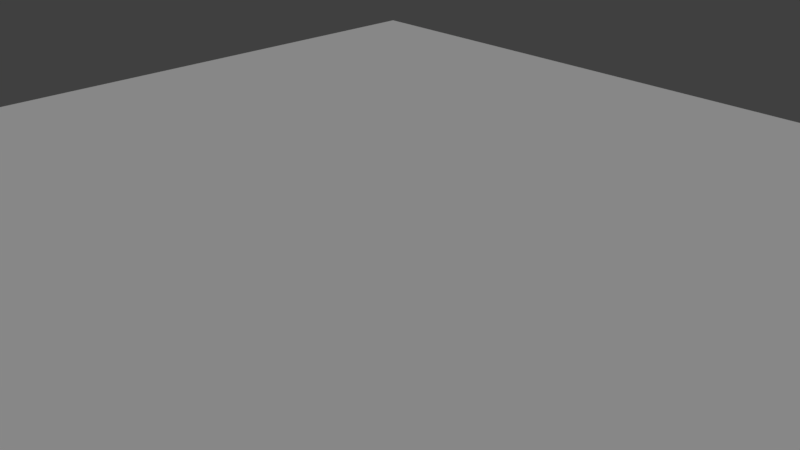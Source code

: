 # Source: kabe_nagai.blend  (saved by Blender 2.79.0; exported with 4.5.12 LTS)
import bpy
from mathutils import Matrix  # noqa: F401  (used for matrix-valued properties, if any)

bpy.ops.wm.read_factory_settings(use_empty=True)
scene = bpy.context.scene
scene.name = 'Scene'

# ---- collections
col_collection_1 = bpy.data.collections.new('Collection 1'); scene.collection.children.link(col_collection_1)
col_collection_2 = bpy.data.collections.new('Collection 2'); scene.collection.children.link(col_collection_2)
col_collection_2.hide_render = True
col_collection_2.hide_viewport = True
col_collection_3 = bpy.data.collections.new('Collection 3'); scene.collection.children.link(col_collection_3)
col_collection_3.hide_render = True
col_collection_3.hide_viewport = True
col_collection_4 = bpy.data.collections.new('Collection 4'); scene.collection.children.link(col_collection_4)
col_collection_4.hide_render = True
col_collection_4.hide_viewport = True
col_collection_5 = bpy.data.collections.new('Collection 5'); scene.collection.children.link(col_collection_5)
col_collection_5.hide_render = True
col_collection_5.hide_viewport = True
col_collection_11 = bpy.data.collections.new('Collection 11'); scene.collection.children.link(col_collection_11)
col_collection_11.hide_render = True
col_collection_11.hide_viewport = True
col_collection_12 = bpy.data.collections.new('Collection 12'); scene.collection.children.link(col_collection_12)
col_collection_12.hide_render = True
col_collection_12.hide_viewport = True
col_collection_13 = bpy.data.collections.new('Collection 13'); scene.collection.children.link(col_collection_13)

# ---- materials (node trees are filled in below, after node groups)
mat_stage_001 = bpy.data.materials.new('stage.001')
mat_stage_001.alpha_threshold = 0.0
mat_stage_001.use_transparent_shadow = False
mat_stage_001.roughness = 0.5
mat_base = bpy.data.materials.new('base')
mat_base.alpha_threshold = 0.0
mat_base.use_transparent_shadow = False
mat_base.roughness = 0.5
mat_stage_002 = bpy.data.materials.new('stage.002')
mat_stage_002.alpha_threshold = 0.0
mat_stage_002.use_transparent_shadow = False
mat_stage_002.roughness = 0.5
mat_base_001 = bpy.data.materials.new('base.001')
mat_base_001.alpha_threshold = 0.0
mat_base_001.use_transparent_shadow = False
mat_base_001.roughness = 0.5
mat_stage_003 = bpy.data.materials.new('stage.003')
mat_stage_003.alpha_threshold = 0.0
mat_stage_003.use_transparent_shadow = False
mat_stage_003.roughness = 0.5
mat_base_002 = bpy.data.materials.new('base.002')
mat_base_002.alpha_threshold = 0.0
mat_base_002.use_transparent_shadow = False
mat_base_002.roughness = 0.5
mat_stage_004 = bpy.data.materials.new('stage.004')
mat_stage_004.alpha_threshold = 0.0
mat_stage_004.use_transparent_shadow = False
mat_stage_004.roughness = 0.5
mat_base_003 = bpy.data.materials.new('base.003')
mat_base_003.alpha_threshold = 0.0
mat_base_003.use_transparent_shadow = False
mat_base_003.roughness = 0.5

# ---- material node trees

# ---- world
world_world = bpy.data.worlds.new('World'); scene.world = world_world
world_world.color = (0.05088, 0.05088, 0.05088)
world_world.use_sun_shadow = False
world_world.sun_shadow_jitter_overblur = 0.0
world_world.cycles.sampling_method = 'MANUAL'

# ---- cameras
cam_camera = bpy.data.cameras.new('Camera')
cam_camera.clip_end = 100.0
cam_camera.lens = 35.0
cam_camera.sensor_width = 32.0
cam_camera.sensor_height = 18.0
cam_camera.ortho_scale = 7.314
cam_camera.dof.focus_distance = 0.0
cam_camera.dof.aperture_fstop = 128.0

# ---- lights
light_lamp = bpy.data.lights.new('Lamp', 'SUN')
light_lamp.transmission_factor = 0.0
light_lamp.cutoff_distance = 30.0
light_lamp.angle = 0.1993
light_lamp.energy = 1.0
light_lamp.shadow_buffer_clip_start = 1.001
light_lamp.shadow_soft_size = 0.1
light_lamp.shadow_cascade_max_distance = 1000.0

# ---- meshes
me_cube_004 = bpy.data.meshes.new('Cube.004')
me_cube_004.from_pydata([(-1.0, -1.0, -1.0), (-1.0, -1.0, 1.0), (-1.0, 1.0, -1.0), (-1.0, 1.0, 1.0), (1.0, -1.0, -1.0), (1.0, -1.0, 1.0), (1.0, 1.0, -1.0), (1.0, 1.0, 1.0), (0.0, 1.0, -1.0), (0.0, 1.0, 1.0), (0.0, -1.0, -1.0), (0.0, -1.0, 1.0), (-0.5, 1.0, -1.0), (-0.5, -1.0, 1.0), (-0.5, 1.0, 1.0), (-0.5, -1.0, -1.0), (0.5, 1.0, 1.0), (0.5, -1.0, -1.0), (0.5, 1.0, -1.0), (0.5, -1.0, 1.0)], [], [(0, 1, 3, 2), (18, 16, 7, 6), (6, 7, 5, 4), (15, 13, 1, 0), (18, 6, 4, 17), (14, 3, 1, 13), (16, 9, 11, 19), (12, 8, 10, 15), (17, 19, 11, 10), (12, 14, 9, 8), (2, 3, 14, 12), (2, 12, 15, 0), (9, 14, 13, 11), (10, 11, 13, 15), (4, 5, 19, 17), (7, 16, 19, 5), (8, 18, 17, 10), (8, 9, 16, 18)])
_uv = me_cube_004.uv_layers.new(name='UVMap')
_uv.uv.foreach_set('vector', [0.0, 1.0, 0.0, 0.0, 1.0, 0.0, 1.0, 1.0, 0.25, 0.0, 0.25, 1.0, 0.0, 1.0, 0.0, 0.0, 0.3333, 0.0, 0.3333, 0.3333, 1.987e-08, 0.3333, 0.0, 0.0, 0.25, 0.0, 0.25, 1.0, 0.0, 1.0, 0.0, 0.0, 1.0, 0.0, 1.0, 0.25, 0.0, 0.25, 0.0, 1.788e-07, 1.0, 0.0, 1.0, 0.25, 0.0, 0.25, 0.0, 1.49e-07, 1.0, 0.0, 1.0, 0.25, 0.0, 0.25, 0.0, 1.49e-07, 1.0, 0.0, 1.0, 0.25, 0.0, 0.25, 0.0, 1.788e-07, 0.25, 0.0, 0.25, 1.0, 0.0, 1.0, 0.0, 0.0, 0.25, 0.0, 0.25, 1.0, 0.0, 1.0, 0.0, 0.0, 0.25, 0.0, 0.25, 1.0, 0.0, 1.0, 0.0, 0.0, 1.0, 0.0, 1.0, 0.25, 0.0, 0.25, 0.0, 1.788e-07, 1.0, 0.0, 1.0, 0.25, 0.0, 0.25, 0.0, 1.49e-07, 0.25, 0.0, 0.25, 1.0, 0.0, 1.0, 0.0, 0.0, 0.25, 0.0, 0.25, 1.0, 0.0, 1.0, 0.0, 0.0, 1.0, 0.0, 1.0, 0.25, 0.0, 0.25, 0.0, 1.49e-07, 1.0, 0.0, 1.0, 0.25, 0.0, 0.25, 0.0, 1.788e-07, 0.25, 0.0, 0.25, 1.0, 0.0, 1.0, 0.0, 0.0])
me_cube_004.materials.append(mat_stage_001)
me_cube_004.materials.append(mat_base)
me_cube_004.use_remesh_preserve_volume = False
me_cube_004.use_remesh_preserve_attributes = False
me_cube_004.use_mirror_vertex_groups = False
me_cube_004.update()
me_cube_005 = bpy.data.meshes.new('Cube.005')
me_cube_005.from_pydata([(-1.0, -1.0, -1.0), (-1.0, -1.0, 1.0), (-1.0, 1.0, -1.0), (-1.0, 1.0, 1.0), (1.0, -1.0, -1.0), (1.0, -1.0, 1.0), (1.0, 1.0, -1.0), (1.0, 1.0, 1.0), (0.0, 1.0, -1.0), (0.0, 1.0, 1.0), (0.0, -1.0, -1.0), (0.0, -1.0, 1.0), (-0.5, 1.0, -1.0), (-0.5, -1.0, 1.0), (-0.5, 1.0, 1.0), (-0.5, -1.0, -1.0), (0.5, 1.0, 1.0), (0.5, -1.0, -1.0), (0.5, 1.0, -1.0), (0.5, -1.0, 1.0)], [], [(0, 1, 3, 2), (18, 16, 7, 6), (6, 7, 5, 4), (15, 13, 1, 0), (18, 6, 4, 17), (14, 3, 1, 13), (16, 9, 11, 19), (12, 8, 10, 15), (17, 19, 11, 10), (12, 14, 9, 8), (2, 3, 14, 12), (2, 12, 15, 0), (9, 14, 13, 11), (10, 11, 13, 15), (4, 5, 19, 17), (7, 16, 19, 5), (8, 18, 17, 10), (8, 9, 16, 18)])
_uv = me_cube_005.uv_layers.new(name='UVMap')
_uv.uv.foreach_set('vector', [9.934e-09, 0.6667, 0.0, 0.3333, 0.3333, 0.3333, 0.3333, 0.6667, 1.0, 0.0, 1.0, 0.5, 0.875, 0.5, 0.875, 0.0, 0.3333, 0.0, 0.3333, 0.3333, 1.987e-08, 0.3333, 0.0, 0.0, 0.625, 0.0, 0.625, 0.5, 0.5, 0.5, 0.5, 0.0, 1.0, 0.0, 1.0, 0.08333, 0.6667, 0.08333, 0.6667, 0.0, 0.75, 0.5, 0.75, 0.625, 0.25, 0.625, 0.25, 0.5, 0.75, 0.875, 0.75, 1.0, 0.25, 1.0, 0.25, 0.875, 0.3333, 0.9167, 0.3333, 1.0, 0.0, 1.0, 0.0, 0.9167, 0.375, 0.0, 0.375, 0.5, 0.25, 0.5, 0.25, 0.0, 0.75, 0.0, 0.75, 0.5, 0.625, 0.5, 0.625, 0.0, 0.125, 0.0, 0.125, 0.5, 5.96e-08, 0.5, 0.0, 5.96e-08, 0.75, 0.8333, 0.75, 0.9167, 0.4167, 0.9167, 0.4167, 0.8333, 0.75, 0.625, 0.75, 0.75, 0.25, 0.75, 0.25, 0.625, 0.875, 0.0, 0.875, 0.5, 0.75, 0.5, 0.75, 0.0, 0.5, 0.0, 0.5, 0.5, 0.375, 0.5, 0.375, 0.0, 0.75, 0.75, 0.75, 0.875, 0.25, 0.875, 0.25, 0.75, 0.3333, 0.8333, 0.3333, 0.9167, 0.0, 0.9167, 0.0, 0.8333, 0.25, 0.0, 0.25, 0.5, 0.125, 0.5, 0.125, 2.98e-08])
me_cube_005.materials.append(mat_stage_002)
me_cube_005.materials.append(mat_base_001)
me_cube_005.use_remesh_preserve_volume = False
me_cube_005.use_remesh_preserve_attributes = False
me_cube_005.use_mirror_vertex_groups = False
me_cube_005.update()
me_cube_006 = bpy.data.meshes.new('Cube.006')
me_cube_006.from_pydata([(-1.0, -1.0, -1.0), (-1.0, -1.0, 1.0), (-1.0, 1.0, -1.0), (-1.0, 1.0, 1.0), (1.0, -1.0, -1.0), (1.0, -1.0, 1.0), (1.0, 1.0, -1.0), (1.0, 1.0, 1.0)], [], [(0, 1, 3, 2), (2, 3, 7, 6), (6, 7, 5, 4), (4, 5, 1, 0), (2, 6, 4, 0), (7, 3, 1, 5)])
_uv = me_cube_006.uv_layers.new(name='UVMap')
_uv.uv.foreach_set('vector', [0.0, 0.0, 1.0, 0.0, 1.0, 1.0, 0.0, 1.0, 0.0, 0.0, 1.0, 0.0, 1.0, 1.0, 0.0, 1.0, 0.0, 0.0, 1.0, 0.0, 1.0, 1.0, 0.0, 1.0, 0.0, 0.0, 1.0, 0.0, 1.0, 1.0, 0.0, 1.0, 0.0, 0.0, 1.0, 0.0, 1.0, 1.0, 0.0, 1.0, 0.0, 0.0, 1.0, 0.0, 1.0, 1.0, 0.0, 1.0])
me_cube_006.materials.append(mat_stage_001)
me_cube_006.materials.append(mat_base)
me_cube_006.use_remesh_preserve_volume = False
me_cube_006.use_remesh_preserve_attributes = False
me_cube_006.use_mirror_vertex_groups = False
me_cube_006.update()
me_cube_007 = bpy.data.meshes.new('Cube.007')
me_cube_007.from_pydata([(-1.0, -1.0, -1.0), (-1.0, 1.0, -1.0), (-1.0, 1.0, 1.0), (1.0, -1.0, -1.0), (1.0, 1.0, -1.0), (1.0, 1.0, 1.0), (-1.0, 1.0, 0.0), (1.0, 1.0, 0.0), (-1.0, 1.0, -0.5), (1.0, 1.0, -0.5), (1.0, -1.0, -0.5), (-1.0, -1.0, -0.5), (-1.0, 1.0, 0.5), (1.0, 1.0, 0.5), (-1.0, 0.0, -1.0), (1.0, 0.0, -1.0), (1.0, 0.0, 0.0), (-1.0, 0.0, 0.0), (-1.0, 0.0, -0.5), (1.0, 0.0, -0.5), (1.0, 0.0, 0.5), (-1.0, 0.0, 0.5), (-1.0, -0.5, -1.0), (1.0, -0.5, 0.0), (1.0, -0.5, -0.5), (1.0, -0.5, -1.0), (-1.0, -0.5, 0.0), (-1.0, -0.5, -0.5), (-1.0, 0.5, 1.0), (1.0, 0.5, -1.0), (-1.0, 0.5, 0.0), (-1.0, 0.5, -0.5), (-1.0, 0.5, 0.5), (-1.0, 0.5, -1.0), (1.0, 0.5, 1.0), (1.0, 0.5, 0.0), (1.0, 0.5, -0.5), (1.0, 0.5, 0.5), (0.0, 1.0, -1.0), (0.0, 1.0, 1.0), (0.0, -1.0, -1.0), (0.0, 1.0, 0.0), (0.0, 1.0, -0.5), (0.0, -1.0, -0.5), (0.0, 1.0, 0.5), (0.0, 0.0, -1.0), (0.0, -0.5, -1.0), (0.0, 0.5, -1.0), (0.0, 0.5, 1.0), (0.0, 0.5, 0.5), (0.0, 0.0, 0.5), (0.0, 0.0, 0.0), (0.0, -0.5, 0.0), (0.0, -0.5, -0.5), (-0.5, 1.0, -1.0), (-0.5, -1.0, -0.5), (-0.5, 0.0, -1.0), (-0.5, -0.5, -1.0), (-0.5, 0.5, -1.0), (-0.5, 0.5, 0.5), (-0.5, 0.0, 0.5), (-0.5, 1.0, 1.0), (-0.5, -1.0, -1.0), (-0.5, 1.0, 0.0), (-0.5, 1.0, -0.5), (-0.5, 1.0, 0.5), (-0.5, 0.5, 1.0), (-0.5, 0.0, 0.0), (-0.5, -0.5, 0.0), (-0.5, -0.5, -0.5), (0.5, 1.0, 1.0), (0.5, -1.0, -1.0), (0.5, 1.0, 0.0), (0.5, 1.0, -0.5), (0.5, 1.0, 0.5), (0.5, 0.5, 1.0), (0.5, 0.0, 0.0), (0.5, -0.5, 0.0), (0.5, -0.5, -0.5), (0.5, 1.0, -1.0), (0.5, -1.0, -0.5), (0.5, 0.0, -1.0), (0.5, -0.5, -1.0), (0.5, 0.5, -1.0), (0.5, 0.5, 0.5), (0.5, 0.0, 0.5)], [], [(32, 28, 2, 12), (74, 70, 5, 13), (82, 25, 3, 71), (73, 72, 7, 9), (31, 30, 6, 8), (33, 31, 8, 1), (79, 73, 9, 4), (25, 24, 10, 3), (62, 55, 11, 0), (72, 74, 13, 7), (30, 32, 12, 6), (35, 37, 20, 16), (29, 36, 19, 15), (22, 27, 18, 14), (27, 26, 17, 18), (36, 35, 16, 19), (83, 29, 15, 81), (0, 11, 27, 22), (15, 19, 24, 25), (19, 16, 23, 24), (81, 15, 25, 82), (13, 5, 34, 37), (79, 4, 29, 83), (61, 2, 28, 66), (9, 7, 35, 36), (4, 9, 36, 29), (7, 13, 37, 35), (17, 21, 32, 30), (14, 18, 31, 33), (18, 17, 30, 31), (59, 66, 28, 32), (59, 32, 21, 60), (76, 16, 20, 85), (77, 23, 16, 76), (78, 24, 23, 77), (69, 27, 11, 55), (78, 53, 43, 80), (69, 53, 52, 68), (68, 52, 51, 67), (67, 51, 50, 60), (84, 49, 50, 85), (84, 75, 48, 49), (70, 39, 48, 75), (54, 38, 47, 58), (56, 45, 46, 57), (58, 47, 45, 56), (63, 65, 44, 41), (71, 80, 43, 40), (54, 64, 42, 38), (64, 63, 41, 42), (57, 46, 40, 62), (65, 61, 39, 44), (12, 2, 61, 65), (22, 57, 62, 0), (8, 6, 63, 64), (1, 8, 64, 54), (6, 12, 65, 63), (33, 58, 56, 14), (14, 56, 57, 22), (1, 54, 58, 33), (17, 67, 60, 21), (26, 68, 67, 17), (27, 69, 68, 26), (53, 69, 55, 43), (49, 59, 60, 50), (49, 48, 66, 59), (39, 61, 66, 48), (40, 43, 55, 62), (3, 10, 80, 71), (5, 70, 75, 34), (37, 34, 75, 84), (37, 84, 85, 20), (24, 78, 80, 10), (53, 78, 77, 52), (52, 77, 76, 51), (51, 76, 85, 50), (38, 79, 83, 47), (45, 81, 82, 46), (47, 83, 81, 45), (41, 44, 74, 72), (38, 42, 73, 79), (42, 41, 72, 73), (46, 82, 71, 40), (44, 39, 70, 74)])
_uv = me_cube_007.uv_layers.new(name='UVMap')
_uv.uv.foreach_set('vector', [0.3, 0.9, 0.3, 0.8, 0.4, 0.8, 0.4, 0.9, 0.4, 0.7, 0.4, 0.6, 0.5, 0.6, 0.5, 0.7, 0.5, 0.4, 0.6, 0.4, 0.6, 0.5, 0.5, 0.5, 0.3, 0.4, 0.3, 0.3, 0.4, 0.3, 0.4, 0.4, 0.0, 0.5, 0.0, 0.4, 0.1, 0.4, 0.1, 0.5, 0.7, 0.6, 0.7, 0.5, 0.8, 0.5, 0.8, 0.6, 0.7, 0.1, 0.7, 0.0, 0.8, 2.54e-08, 0.8, 0.1, 0.5, 0.4, 0.5, 0.5, 0.4, 0.5, 0.4, 0.4, 1.0, 0.1, 1.0, 0.2, 0.9, 0.2, 0.9, 0.1, 0.0, 1.0, 0.0, 0.9, 0.1, 0.9, 0.1, 1.0, 0.8, 0.9, 0.8, 0.8, 0.9, 0.8, 0.9, 0.9, 0.6, 0.5, 0.6, 0.6, 0.5, 0.6, 0.5, 0.5, 0.1, 0.1, 0.1, 0.2, 9.526e-09, 0.2, 0.0, 0.1, 0.5, 0.9, 0.5, 0.8, 0.6, 0.8, 0.6, 0.9, 0.1, 0.4, 0.1, 0.3, 0.2, 0.3, 0.2, 0.4, 0.5, 0.5, 0.5, 0.6, 0.4, 0.6, 0.4, 0.5, 0.6, 0.3, 0.5, 0.3, 0.5, 0.2, 0.6, 0.2, 0.1, 0.9, 0.1, 0.8, 0.2, 0.8, 0.2, 0.9, 0.1, 0.5, 0.1, 0.6, 1.27e-08, 0.6, 0.0, 0.5, 0.5, 0.7, 0.5, 0.8, 0.4, 0.8, 0.4, 0.7, 0.1, 0.7, 0.0, 0.7, 1.27e-08, 0.6, 0.1, 0.6, 0.2, 0.9, 0.2, 1.0, 0.1, 1.0, 0.1, 0.9, 0.7, 0.9, 0.6, 0.9, 0.6, 0.8, 0.7, 0.8, 0.5, 0.2, 0.4, 0.2, 0.4, 0.1, 0.5, 0.1, 0.8, 0.7, 0.8, 0.8, 0.7, 0.8, 0.7, 0.7, 0.6, 0.7, 0.6, 0.8, 0.5, 0.8, 0.5, 0.7, 0.7, 0.1, 0.7, 0.2, 0.6, 0.2, 0.6, 0.1, 0.3, 0.1, 0.3, 0.0, 0.4, 0.0, 0.4, 0.1, 0.2, 0.7, 0.2, 0.6, 0.3, 0.6, 0.3, 0.7, 0.6, 0.3, 0.6, 0.2, 0.7, 0.2, 0.7, 0.3, 0.4, 0.6, 0.4, 0.7, 0.3, 0.7, 0.3, 0.6, 0.8, 0.3, 0.7, 0.3, 0.7, 0.2, 0.8, 0.2, 0.2, 0.7, 0.3, 0.7, 0.3, 0.8, 0.2, 0.8, 0.8, 0.4, 0.9, 0.4, 0.9, 0.5, 0.8, 0.5, 0.8, 0.2, 0.9, 0.2, 0.9, 0.3, 0.8, 0.3, 0.1, 0.8, 0.0, 0.8, 2.54e-08, 0.7, 0.1, 0.7, 0.7, 0.4, 0.6, 0.4, 0.6, 0.3, 0.7, 0.3, 0.2, 0.4, 0.3, 0.4, 0.3, 0.5, 0.2, 0.5, 0.7, 0.2, 0.7, 0.1, 0.8, 0.1, 0.8, 0.2, 0.4, 0.3, 0.5, 0.3, 0.5, 0.4, 0.4, 0.4, 0.2, 1.588e-08, 0.2, 0.1, 0.1, 0.1, 0.1, 0.0, 0.2, 0.4, 0.2, 0.5, 0.1, 0.5, 0.1, 0.4, 0.6, 0.2, 0.5, 0.2, 0.5, 0.1, 0.6, 0.1, 0.8, 0.9, 0.7, 0.9, 0.7, 0.8, 0.8, 0.8, 0.6, 0.4, 0.5, 0.4, 0.5, 0.3, 0.6, 0.3, 0.6, 0.7, 0.5, 0.7, 0.5, 0.6, 0.6, 0.6, 0.2, 0.6, 0.2, 0.5, 0.3, 0.5, 0.3, 0.6, 0.1, 0.2, 0.1, 0.3, 9.526e-09, 0.3, 0.0, 0.2, 0.4, 0.9, 0.4, 0.8, 0.5, 0.8, 0.5, 0.9, 0.2, 0.3, 0.2, 0.2, 0.3, 0.2, 0.3, 0.3, 0.3, 0.2, 0.2, 0.2, 0.2, 0.1, 0.3, 0.1, 0.1, 0.7, 0.1, 0.6, 0.2, 0.6, 0.2, 0.7, 0.3, 0.8, 0.3, 0.7, 0.4, 0.7, 0.4, 0.8, 0.3, 0.1, 0.2, 0.1, 0.2, 2.54e-08, 0.3, 0.0, 0.9, 0.1, 0.9, 0.0, 1.0, 0.0, 1.0, 0.1, 0.2, 0.9, 0.2, 0.8, 0.3, 0.8, 0.3, 0.9, 0.0, 0.4, 0.0, 0.3, 0.1, 0.3, 0.1, 0.4, 0.0, 0.8, 0.1, 0.8, 0.1, 0.9, 0.0, 0.9, 0.7, 0.4, 0.8, 0.4, 0.8, 0.5, 0.7, 0.5, 0.7, 0.3, 0.8, 0.3, 0.8, 0.4, 0.7, 0.4, 0.3, 0.1, 0.4, 0.1, 0.4, 0.2, 0.3, 0.2, 0.3, 0.2, 0.4, 0.2, 0.4, 0.3, 0.3, 0.3, 0.4, 0.0, 0.5, 0.0, 0.5, 0.1, 0.4, 0.1, 0.7, 0.5, 0.6, 0.5, 0.6, 0.4, 0.7, 0.4, 0.9, 0.7, 0.8, 0.7, 0.8, 0.6, 0.9, 0.6, 0.1, 0.0, 0.1, 0.1, 1.27e-08, 0.1, 0.0, 1.27e-08, 0.9, 0.2, 0.8, 0.2, 0.8, 0.1, 0.9, 0.1, 0.4, 0.4, 0.4, 0.5, 0.3, 0.5, 0.3, 0.4, 0.2, 0.7, 0.2, 0.8, 0.1, 0.8, 0.1, 0.7, 0.5, 0.3, 0.4, 0.3, 0.4, 0.2, 0.5, 0.2, 0.9, 0.7, 0.9, 0.8, 0.8, 0.8, 0.8, 0.7, 0.2, 0.1, 0.2, 0.2, 0.1, 0.2, 0.1, 0.1, 0.7, 0.7, 0.6, 0.7, 0.6, 0.6, 0.7, 0.6, 0.1, 0.5, 0.2, 0.5, 0.2, 0.6, 0.1, 0.6, 0.7, 0.7, 0.7, 0.6, 0.8, 0.6, 0.8, 0.7, 0.5, 6.35e-09, 0.6, 0.0, 0.6, 0.1, 0.5, 0.1, 0.9, 0.4, 0.8, 0.4, 0.8, 0.3, 0.9, 0.3, 0.7, 0.1, 0.6, 0.1, 0.6, 0.0, 0.7, 0.0, 0.4, 0.6, 0.3, 0.6, 0.3, 0.5, 0.4, 0.5, 0.6, 0.6, 0.6, 0.5, 0.7, 0.5, 0.7, 0.6, 0.8, 0.6, 0.8, 0.5, 0.9, 0.5, 0.9, 0.6, 0.2, 0.4, 0.2, 0.3, 0.3, 0.3, 0.3, 0.4, 0.2, 0.3, 0.1, 0.3, 0.1, 0.2, 0.2, 0.2, 0.8, 0.1, 0.8, 3.175e-09, 0.9, 0.0, 0.9, 0.1])
me_cube_007.materials.append(mat_stage_003)
me_cube_007.materials.append(mat_base_002)
me_cube_007.use_remesh_preserve_volume = False
me_cube_007.use_remesh_preserve_attributes = False
me_cube_007.use_mirror_vertex_groups = False
me_cube_007.update()
me_cube_008 = bpy.data.meshes.new('Cube.008')
me_cube_008.from_pydata([(-1.0, -1.0, -1.0), (-1.0, -1.0, 1.0), (-1.0, 1.0, -1.0), (-1.0, 1.0, 1.0), (1.0, -1.0, -1.0), (1.0, -1.0, 1.0), (1.0, 1.0, -1.0), (1.0, 1.0, 1.0), (0.0, 1.0, -1.0), (0.0, 1.0, 1.0), (0.0, -1.0, -1.0), (0.0, -1.0, 1.0)], [], [(0, 1, 3, 2), (8, 9, 7, 6), (6, 7, 5, 4), (10, 11, 1, 0), (8, 6, 4, 10), (9, 3, 1, 11), (7, 9, 11, 5), (2, 8, 10, 0), (4, 5, 11, 10), (2, 3, 9, 8)])
_uv = me_cube_008.uv_layers.new(name='UVMap')
_uv.uv.foreach_set('vector', [0.0, 0.0, 1.0, 0.0, 1.0, 1.0, 0.0, 1.0, 0.0, 0.0, 1.0, 0.0, 1.0, 1.0, 0.0, 1.0, 0.0, 0.0, 1.0, 0.0, 1.0, 1.0, 0.0, 1.0, 0.0, 0.0, 1.0, 0.0, 1.0, 1.0, 0.0, 1.0, 0.0, 0.0, 1.0, 0.0, 1.0, 1.0, 0.0, 1.0, 0.0, 0.0, 1.0, 0.0, 1.0, 1.0, 0.0, 1.0, 0.0, 0.0, 1.0, 0.0, 1.0, 1.0, 0.0, 1.0, 0.0, 0.0, 1.0, 0.0, 1.0, 1.0, 0.0, 1.0, 0.0, 0.0, 1.0, 0.0, 1.0, 1.0, 0.0, 1.0, 0.0, 0.0, 1.0, 0.0, 1.0, 1.0, 0.0, 1.0])
me_cube_008.materials.append(mat_stage_001)
me_cube_008.materials.append(mat_base)
me_cube_008.use_remesh_preserve_volume = False
me_cube_008.use_remesh_preserve_attributes = False
me_cube_008.use_mirror_vertex_groups = False
me_cube_008.update()
me_cube_010 = bpy.data.meshes.new('Cube.010')
me_cube_010.from_pydata([(-1.0, -1.0, -1.0), (-1.0, -1.0, 1.0), (-1.0, 1.0, -1.0), (-1.0, 1.0, 1.0), (1.0, -1.0, -1.0), (1.0, -1.0, 1.0), (1.0, 1.0, -1.0), (1.0, 1.0, 1.0), (0.0, 1.0, 1.0), (0.0, -1.0, 1.0), (-0.5, -1.0, 1.0), (-0.5, 1.0, 1.0), (0.5, 1.0, 1.0), (0.5, -1.0, 1.0), (-1.0, -1.0, 0.0), (-1.0, 1.0, 0.0), (1.0, 1.0, 0.0), (1.0, -1.0, 0.0), (-1.0, -1.0, 0.5), (-1.0, 1.0, 0.5), (1.0, 1.0, 0.5), (1.0, -1.0, 0.5), (-1.0, 1.0, -0.5), (1.0, 1.0, -0.5), (1.0, -1.0, -0.5), (-1.0, -1.0, -0.5), (-1.0, -1.0, 0.75), (-1.0, 1.0, 0.75), (1.0, 1.0, 0.75), (1.0, -1.0, 0.75), (0.0, -1.0, 0.75), (0.0, 1.0, 0.75), (-0.5, 1.0, 0.75), (-0.5, -1.0, 0.75), (0.5, -1.0, 0.75), (0.5, 1.0, 0.75), (-1.0, 1.0, 0.25), (1.0, 1.0, 0.25), (1.0, -1.0, 0.25), (-1.0, -1.0, 0.25), (-1.0, -1.0, -0.25), (-1.0, 1.0, -0.25), (1.0, 1.0, -0.25), (1.0, -1.0, -0.25), (-1.0, 1.0, -0.75), (1.0, 1.0, -0.75), (1.0, -1.0, -0.75), (-1.0, -1.0, -0.75), (-0.75, 1.0, -1.0), (-0.75, -1.0, 1.0), (-0.75, 1.0, 1.0), (-0.75, -1.0, -1.0), (-0.75, 1.0, 0.0), (-0.75, -1.0, 0.0), (-0.75, 1.0, 0.5), (-0.75, -1.0, 0.5), (-0.75, -1.0, -0.5), (-0.75, 1.0, -0.5), (-0.75, 1.0, 0.75), (-0.75, -1.0, 0.75), (-0.75, -1.0, 0.25), (-0.75, 1.0, 0.25), (-0.75, -1.0, -0.25), (-0.75, 1.0, -0.25), (-0.75, 1.0, -0.75), (-0.75, -1.0, -0.75), (-0.25, 1.0, 1.0), (-0.25, -1.0, 1.0), (-0.25, -1.0, 0.75), (-0.25, 1.0, 0.75), (0.25, -1.0, 1.0), (0.25, 1.0, 1.0), (0.25, 1.0, 0.75), (0.25, -1.0, 0.75), (0.75, 1.0, 1.0), (0.75, -1.0, -1.0), (0.75, 1.0, -1.0), (0.75, -1.0, 1.0), (0.75, -1.0, 0.0), (0.75, 1.0, 0.0), (0.75, -1.0, 0.5), (0.75, 1.0, 0.5), (0.75, 1.0, -0.5), (0.75, -1.0, -0.5), (0.75, -1.0, 0.75), (0.75, 1.0, 0.75), (0.75, 1.0, 0.25), (0.75, -1.0, 0.25), (0.75, 1.0, -0.25), (0.75, -1.0, -0.25), (0.75, -1.0, -0.75), (0.75, 1.0, -0.75)], [], [(26, 1, 3, 27), (85, 74, 7, 28), (28, 7, 5, 29), (59, 49, 1, 26), (76, 6, 4, 75), (50, 3, 1, 49), (71, 8, 9, 70), (73, 70, 9, 30), (69, 66, 8, 31), (58, 50, 11, 32), (66, 11, 10, 67), (68, 67, 10, 33), (84, 77, 13, 34), (74, 12, 13, 77), (72, 71, 12, 35), (62, 53, 14, 40), (42, 16, 17, 43), (88, 79, 16, 42), (40, 14, 15, 41), (60, 55, 18, 39), (37, 20, 21, 38), (86, 81, 20, 37), (39, 18, 19, 36), (47, 25, 22, 44), (91, 82, 23, 45), (45, 23, 24, 46), (65, 56, 25, 47), (55, 59, 26, 18), (20, 28, 29, 21), (81, 85, 28, 20), (18, 26, 27, 19), (14, 39, 36, 15), (79, 86, 37, 16), (16, 37, 38, 17), (53, 60, 39, 14), (25, 40, 41, 22), (82, 88, 42, 23), (23, 42, 43, 24), (56, 62, 40, 25), (51, 65, 47, 0), (6, 45, 46, 4), (76, 91, 45, 6), (0, 47, 44, 2), (2, 44, 64, 48), (22, 41, 63, 57), (15, 36, 61, 52), (19, 27, 58, 54), (44, 22, 57, 64), (36, 19, 54, 61), (41, 15, 52, 63), (2, 48, 51, 0), (27, 3, 50, 58), (11, 50, 49, 10), (33, 10, 49, 59), (30, 9, 67, 68), (8, 66, 67, 9), (32, 11, 66, 69), (31, 8, 71, 72), (34, 13, 70, 73), (12, 71, 70, 13), (4, 46, 90, 75), (24, 43, 89, 83), (17, 38, 87, 78), (21, 29, 84, 80), (46, 24, 83, 90), (38, 21, 80, 87), (55, 54, 58, 59), (43, 17, 78, 89), (7, 74, 77, 5), (29, 5, 77, 84), (35, 12, 74, 85), (60, 61, 54, 55), (52, 61, 60, 53), (62, 63, 52, 53), (57, 63, 62, 56), (64, 57, 56, 65), (51, 48, 64, 65), (81, 80, 84, 85), (86, 87, 80, 81), (78, 87, 86, 79), (88, 89, 78, 79), (83, 89, 88, 82), (90, 83, 82, 91), (76, 75, 90, 91), (84, 34, 35, 85), (72, 35, 34, 73), (73, 30, 31, 72), (69, 31, 30, 68), (68, 33, 32, 69), (58, 32, 33, 59)])
_uv = me_cube_010.uv_layers.new(name='UVMap')
_uv.uv.foreach_set('vector', [0.875, 0.0, 1.0, 0.0, 1.0, 1.0, 0.875, 1.0, 0.875, 0.875, 1.0, 0.875, 1.0, 1.0, 0.875, 1.0, 0.875, 0.0, 1.0, 0.0, 1.0, 1.0, 0.875, 1.0, 0.875, 0.875, 1.0, 0.875, 1.0, 1.0, 0.875, 1.0, 0.875, 0.0, 1.0, 0.0, 1.0, 1.0, 0.875, 1.0, 0.875, 0.0, 1.0, 0.0, 1.0, 1.0, 0.875, 1.0, 0.375, 0.0, 0.5, 0.0, 0.5, 1.0, 0.375, 1.0, 0.875, 0.375, 1.0, 0.375, 1.0, 0.5, 0.875, 0.5, 0.875, 0.375, 1.0, 0.375, 1.0, 0.5, 0.875, 0.5, 0.875, 0.125, 1.0, 0.125, 1.0, 0.25, 0.875, 0.25, 0.625, 0.0, 0.75, 0.0, 0.75, 1.0, 0.625, 1.0, 0.875, 0.625, 1.0, 0.625, 1.0, 0.75, 0.875, 0.75, 0.875, 0.125, 1.0, 0.125, 1.0, 0.25, 0.875, 0.25, 0.125, 0.0, 0.25, 0.0, 0.25, 1.0, 0.125, 1.0, 0.875, 0.625, 1.0, 0.625, 1.0, 0.75, 0.875, 0.75, 0.375, 0.875, 0.5, 0.875, 0.5, 1.0, 0.375, 1.0, 0.375, 0.0, 0.5, 0.0, 0.5, 1.0, 0.375, 1.0, 0.375, 0.875, 0.5, 0.875, 0.5, 1.0, 0.375, 1.0, 0.375, 0.0, 0.5, 0.0, 0.5, 1.0, 0.375, 1.0, 0.625, 0.875, 0.75, 0.875, 0.75, 1.0, 0.625, 1.0, 0.625, 0.0, 0.75, 0.0, 0.75, 1.0, 0.625, 1.0, 0.625, 0.875, 0.75, 0.875, 0.75, 1.0, 0.625, 1.0, 0.625, 0.0, 0.75, 0.0, 0.75, 1.0, 0.625, 1.0, 0.125, 0.0, 0.25, 0.0, 0.25, 1.0, 0.125, 1.0, 0.125, 0.875, 0.25, 0.875, 0.25, 1.0, 0.125, 1.0, 0.125, 0.0, 0.25, 0.0, 0.25, 1.0, 0.125, 1.0, 0.125, 0.875, 0.25, 0.875, 0.25, 1.0, 0.125, 1.0, 0.75, 0.875, 0.875, 0.875, 0.875, 1.0, 0.75, 1.0, 0.75, 0.0, 0.875, 0.0, 0.875, 1.0, 0.75, 1.0, 0.75, 0.875, 0.875, 0.875, 0.875, 1.0, 0.75, 1.0, 0.75, 0.0, 0.875, 0.0, 0.875, 1.0, 0.75, 1.0, 0.5, 0.0, 0.625, 0.0, 0.625, 1.0, 0.5, 1.0, 0.5, 0.875, 0.625, 0.875, 0.625, 1.0, 0.5, 1.0, 0.5, 0.0, 0.625, 0.0, 0.625, 1.0, 0.5, 1.0, 0.5, 0.875, 0.625, 0.875, 0.625, 1.0, 0.5, 1.0, 0.25, 0.0, 0.375, 0.0, 0.375, 1.0, 0.25, 1.0, 0.25, 0.875, 0.375, 0.875, 0.375, 1.0, 0.25, 1.0, 0.25, 0.0, 0.375, 0.0, 0.375, 1.0, 0.25, 1.0, 0.25, 0.875, 0.375, 0.875, 0.375, 1.0, 0.25, 1.0, 0.0, 0.875, 0.125, 0.875, 0.125, 1.0, 0.0, 1.0, 0.0, 0.0, 0.125, 0.0, 0.125, 1.0, 0.0, 1.0, 0.0, 0.875, 0.125, 0.875, 0.125, 1.0, 0.0, 1.0, 0.0, 0.0, 0.125, 0.0, 0.125, 1.0, 0.0, 1.0, 0.0, 0.0, 0.125, 0.0, 0.125, 0.125, 0.0, 0.125, 0.25, 0.0, 0.375, 0.0, 0.375, 0.125, 0.25, 0.125, 0.5, 0.0, 0.625, 0.0, 0.625, 0.125, 0.5, 0.125, 0.75, 0.0, 0.875, 0.0, 0.875, 0.125, 0.75, 0.125, 0.125, 0.0, 0.25, 0.0, 0.25, 0.125, 0.125, 0.125, 0.625, 0.0, 0.75, 0.0, 0.75, 0.125, 0.625, 0.125, 0.375, 0.0, 0.5, 0.0, 0.5, 0.125, 0.375, 0.125, 0.0, 0.0, 0.125, 0.0, 0.125, 1.0, 0.0, 1.0, 0.875, 0.0, 1.0, 0.0, 1.0, 0.125, 0.875, 0.125, 0.75, 0.0, 0.875, 0.0, 0.875, 1.0, 0.75, 1.0, 0.875, 0.75, 1.0, 0.75, 1.0, 0.875, 0.875, 0.875, 0.875, 0.5, 1.0, 0.5, 1.0, 0.625, 0.875, 0.625, 0.5, 0.0, 0.625, 0.0, 0.625, 1.0, 0.5, 1.0, 0.875, 0.25, 1.0, 0.25, 1.0, 0.375, 0.875, 0.375, 0.875, 0.5, 1.0, 0.5, 1.0, 0.625, 0.875, 0.625, 0.875, 0.25, 1.0, 0.25, 1.0, 0.375, 0.875, 0.375, 0.25, 0.0, 0.375, 0.0, 0.375, 1.0, 0.25, 1.0, 0.0, 0.0, 0.125, 0.0, 0.125, 0.125, 0.0, 0.125, 0.25, 0.0, 0.375, 0.0, 0.375, 0.125, 0.25, 0.125, 0.5, 0.0, 0.625, 0.0, 0.625, 0.125, 0.5, 0.125, 0.75, 0.0, 0.875, 0.0, 0.875, 0.125, 0.75, 0.125, 0.125, 0.0, 0.25, 0.0, 0.25, 0.125, 0.125, 0.125, 0.625, 0.0, 0.75, 0.0, 0.75, 0.125, 0.625, 0.125, 8.941e-08, 0.75, 1.0, 0.75, 1.0, 0.875, 1.192e-07, 0.875, 0.375, 0.0, 0.5, 0.0, 0.5, 0.125, 0.375, 0.125, 0.0, 0.0, 0.125, 0.0, 0.125, 1.0, 0.0, 1.0, 0.875, 0.0, 1.0, 0.0, 1.0, 0.125, 0.875, 0.125, 0.875, 0.75, 1.0, 0.75, 1.0, 0.875, 0.875, 0.875, 5.96e-08, 0.625, 1.0, 0.625, 1.0, 0.75, 8.941e-08, 0.75, 1.0, 0.5, 1.0, 0.625, 5.96e-08, 0.625, 5.96e-08, 0.5, 5.96e-08, 0.375, 1.0, 0.375, 1.0, 0.5, 5.96e-08, 0.5, 1.0, 0.25, 1.0, 0.375, 5.96e-08, 0.375, 5.96e-08, 0.25, 1.0, 0.125, 1.0, 0.25, 5.96e-08, 0.25, 0.0, 0.125, 0.0, 1.788e-07, 1.0, 0.0, 1.0, 0.125, 0.0, 0.125, 0.75, 1.0, 0.75, 1.788e-07, 0.875, 1.192e-07, 0.875, 1.0, 0.625, 1.0, 0.625, 1.788e-07, 0.75, 1.788e-07, 0.75, 1.0, 0.5, 1.192e-07, 0.625, 1.788e-07, 0.625, 1.0, 0.5, 1.0, 0.375, 1.0, 0.375, 1.192e-07, 0.5, 1.192e-07, 0.5, 1.0, 0.25, 1.192e-07, 0.375, 1.192e-07, 0.375, 1.0, 0.25, 1.0, 0.125, 5.96e-08, 0.25, 1.192e-07, 0.25, 1.0, 0.125, 1.0, 0.0, 1.0, 1.192e-07, 0.0, 0.125, 5.96e-08, 0.125, 1.0, 0.0, 0.75, 0.0, 0.625, 1.0, 0.625, 1.0, 0.75, 1.0, 0.5, 1.0, 0.625, 0.0, 0.625, 0.0, 0.5, 0.0, 0.5, 0.0, 0.375, 1.0, 0.375, 1.0, 0.5, 1.0, 0.25, 1.0, 0.375, 0.0, 0.375, 0.0, 0.25, 0.0, 0.25, 0.0, 0.125, 1.0, 0.125, 1.0, 0.25, 1.0, 0.0, 1.0, 0.125, 0.0, 0.125, 2.98e-08, 0.0])
me_cube_010.materials.append(mat_stage_004)
me_cube_010.materials.append(mat_base_003)
me_cube_010.use_remesh_preserve_volume = False
me_cube_010.use_remesh_preserve_attributes = False
me_cube_010.use_mirror_vertex_groups = False
me_cube_010.update()
me_cube_003 = bpy.data.meshes.new('Cube.003')
me_cube_003.from_pydata([(-1.0, -1.0, -1.0), (-1.0, -1.0, 1.0), (-1.0, 1.0, -1.0), (-1.0, 1.0, 1.0), (1.0, -1.0, -1.0), (1.0, -1.0, 1.0), (1.0, 1.0, -1.0), (1.0, 1.0, 1.0), (0.0, 1.0, -1.0), (0.0, 1.0, 1.0), (0.0, -1.0, -1.0), (0.0, -1.0, 1.0), (-1.0, 0.0, -1.0), (-1.0, 0.0, 1.0), (1.0, 0.0, -1.0), (1.0, 0.0, 1.0), (0.0, 0.0, 1.0), (0.0, 0.0, -1.0), (-0.5, 1.0, -1.0), (-0.5, -1.0, 1.0), (-0.5, 1.0, 1.0), (-0.5, -1.0, -1.0), (-0.5, 0.0, -1.0), (-0.5, 0.0, 1.0), (0.5, 1.0, 1.0), (0.5, -1.0, -1.0), (0.5, 1.0, -1.0), (0.5, -1.0, 1.0), (0.5, 0.0, 1.0), (0.5, 0.0, -1.0), (-1.0, -0.5, -1.0), (1.0, -0.5, 1.0), (0.0, -0.5, 1.0), (0.0, -0.5, -1.0), (-1.0, -0.5, 1.0), (1.0, -0.5, -1.0), (-0.5, -0.5, -1.0), (-0.5, -0.5, 1.0), (0.5, -0.5, 1.0), (0.5, -0.5, -1.0), (-1.0, 0.5, 1.0), (1.0, 0.5, -1.0), (-1.0, 0.5, -1.0), (1.0, 0.5, 1.0), (0.0, 0.5, 1.0), (0.0, 0.5, -1.0), (-0.5, 0.5, 1.0), (-0.5, 0.5, -1.0), (0.5, 0.5, -1.0), (0.5, 0.5, 1.0)], [], [(42, 40, 3, 2), (26, 24, 7, 6), (35, 31, 5, 4), (21, 19, 1, 0), (39, 35, 4, 25), (37, 34, 1, 19), (38, 32, 11, 27), (36, 33, 10, 21), (25, 27, 11, 10), (18, 20, 9, 8), (47, 45, 17, 22), (49, 44, 16, 28), (46, 40, 13, 23), (48, 41, 14, 29), (41, 43, 15, 14), (30, 34, 13, 12), (44, 46, 23, 16), (42, 47, 22, 12), (2, 3, 20, 18), (30, 36, 21, 0), (32, 37, 19, 11), (10, 11, 19, 21), (45, 48, 29, 17), (43, 49, 28, 15), (4, 5, 27, 25), (31, 38, 27, 5), (33, 39, 25, 10), (8, 9, 24, 26), (17, 29, 39, 33), (15, 28, 38, 31), (16, 23, 37, 32), (12, 22, 36, 30), (0, 1, 34, 30), (22, 17, 33, 36), (28, 16, 32, 38), (23, 13, 34, 37), (29, 14, 35, 39), (14, 15, 31, 35), (7, 24, 49, 43), (8, 26, 48, 45), (2, 18, 47, 42), (9, 20, 46, 44), (6, 7, 43, 41), (26, 6, 41, 48), (20, 3, 40, 46), (24, 9, 44, 49), (18, 8, 45, 47), (12, 13, 40, 42)])
_uv = me_cube_003.uv_layers.new(name='UVMap')
_uv.uv.foreach_set('vector', [0.5, 0.0, 0.5, 1.0, 0.25, 1.0, 0.25, 0.0, 1.0, 0.0, 1.0, 1.0, 0.75, 1.0, 0.75, 0.0, 0.5, 0.0, 0.5, 1.0, 0.25, 1.0, 0.25, 0.0, 1.0, 0.0, 1.0, 1.0, 0.75, 1.0, 0.75, 0.0, 0.25, 0.25, 0.0, 0.25, 0.0, 7.539e-08, 0.25, 0.0, 0.25, 0.5, 0.0, 0.5, 0.0, 0.25, 0.25, 0.25, 1.0, 0.25, 0.75, 0.25, 0.75, 0.0, 1.0, 0.0, 0.25, 0.5, 0.0, 0.5, 0.0, 0.25, 0.25, 0.25, 0.5, 0.0, 0.5, 1.0, 0.25, 1.0, 0.25, 0.0, 0.75, 0.0, 0.75, 1.0, 0.5, 1.0, 0.5, 0.0, 1.0, 0.5, 0.75, 0.5, 0.75, 0.25, 1.0, 0.25, 0.5, 0.75, 0.25, 0.75, 0.25, 0.5, 0.5, 0.5, 0.5, 0.5, 0.25, 0.5, 0.25, 0.25, 0.5, 0.25, 1.0, 0.25, 0.75, 0.25, 0.75, 0.0, 1.0, 0.0, 0.25, 0.0, 0.25, 1.0, 0.0, 1.0, 0.0, 0.0, 0.25, 0.0, 0.25, 1.0, 0.0, 1.0, 0.0, 0.0, 1.0, 1.0, 0.75, 1.0, 0.75, 0.75, 1.0, 0.75, 0.75, 0.75, 1.0, 0.75, 1.0, 1.0, 0.75, 1.0, 0.25, 0.0, 0.25, 1.0, 1.192e-07, 1.0, 0.0, 1.192e-07, 0.75, 0.25, 0.5, 0.25, 0.5, 7.539e-08, 0.75, 0.0, 0.75, 0.25, 0.5, 0.25, 0.5, 4.302e-08, 0.75, 0.0, 0.25, 0.0, 0.25, 1.0, 0.0, 1.0, 1.49e-07, 0.0, 0.5, 0.75, 0.25, 0.75, 0.25, 0.5, 0.5, 0.5, 0.75, 0.5, 0.5, 0.5, 0.5, 0.25, 0.75, 0.25, 0.75, 0.0, 0.75, 1.0, 0.5, 1.0, 0.5, 0.0, 0.25, 0.75, 0.0, 0.75, 0.0, 0.5, 0.25, 0.5, 0.75, 0.5, 1.0, 0.5, 1.0, 0.75, 0.75, 0.75, 0.5, 0.0, 0.5, 1.0, 0.25, 1.0, 0.25, 5.96e-08, 0.75, 0.75, 0.5, 0.75, 0.5, 0.5, 0.75, 0.5, 0.75, 0.75, 0.5, 0.75, 0.5, 0.5, 0.75, 0.5, 0.5, 0.25, 0.25, 0.25, 0.25, 0.0, 0.5, 0.0, 0.5, 0.75, 0.75, 0.75, 0.75, 1.0, 0.5, 1.0, 1.0, 0.0, 1.0, 1.0, 0.75, 1.0, 0.75, 0.0, 0.25, 1.0, 0.0, 1.0, 3.77e-08, 0.75, 0.25, 0.75, 0.75, 1.0, 0.5, 1.0, 0.5, 0.75, 0.75, 0.75, 0.25, 0.25, 0.0, 0.25, 0.0, 0.0, 0.25, 0.0, 0.25, 0.75, 0.5, 0.75, 0.5, 1.0, 0.25, 1.0, 0.75, 0.0, 0.75, 1.0, 0.5, 1.0, 0.5, 0.0, 0.25, 1.0, 0.0, 1.0, 0.0, 0.75, 0.25, 0.75, 0.75, 0.5, 0.5, 0.5, 0.5, 0.25, 0.75, 0.25, 0.5, 0.5, 0.25, 0.5, 0.25, 0.25, 0.5, 0.25, 1.0, 0.75, 0.75, 0.75, 0.75, 0.5, 1.0, 0.5, 0.25, 0.0, 0.25, 1.0, 0.0, 1.0, 0.0, 0.0, 0.5, 0.25, 0.25, 0.25, 0.25, 1.885e-08, 0.5, 0.0, 1.0, 0.5, 0.75, 0.5, 0.75, 0.25, 1.0, 0.25, 0.5, 1.0, 0.25, 1.0, 0.25, 0.75, 0.5, 0.75, 0.25, 0.75, 0.0, 0.75, 0.0, 0.5, 0.25, 0.5, 0.75, 0.0, 0.75, 1.0, 0.5, 1.0, 0.5, 5.96e-08])
me_cube_003.materials.append(mat_stage_001)
me_cube_003.materials.append(mat_base)
me_cube_003.use_remesh_preserve_volume = False
me_cube_003.use_remesh_preserve_attributes = False
me_cube_003.use_mirror_vertex_groups = False
me_cube_003.update()

# ---- objects
ob_lamp = bpy.data.objects.new('Lamp', light_lamp)
ob_camera = bpy.data.objects.new('Camera', cam_camera)
ob_kabe_nagai = bpy.data.objects.new('kabe_nagai', me_cube_004)
ob_kabe_mijikai = bpy.data.objects.new('kabe_mijikai', me_cube_005)
ob_block = bpy.data.objects.new('block', me_cube_006)
ob_step = bpy.data.objects.new('step', me_cube_007)
ob_cube = bpy.data.objects.new('Cube', me_cube_008)
ob_arch = bpy.data.objects.new('arch', me_cube_010)
ob_stage_floor = bpy.data.objects.new('stage_floor', me_cube_003)

# ---- transforms, parenting, visibility, modifiers, constraints
ob_lamp.location = (4.076, 1.005, 5.904)
ob_lamp.rotation_euler = (0.6503, 0.05522, 1.866)
ob_lamp.lock_rotations_4d = False
ob_lamp.empty_display_type = 'ARROWS'
ob_lamp.color = (0.0, 0.0, 0.0, 0.0)
ob_lamp.lineart.crease_threshold = 0.0
ob_camera.location = (7.481, -6.508, 5.344)
ob_camera.rotation_euler = (1.109, 0.0, 0.8149)
ob_camera.lock_rotations_4d = False
ob_camera.empty_display_type = 'ARROWS'
ob_camera.color = (0.0, 0.0, 0.0, 0.0)
ob_camera.display_type = 'WIRE'
ob_camera.lineart.crease_threshold = 0.0
ob_kabe_nagai.location = (0.03131, -4.971, 1.992)
ob_kabe_nagai.scale = (6.0, 1.0, 1.0)
ob_kabe_nagai.lineart.crease_threshold = 0.0
ob_kabe_mijikai.location = (0.03131, -4.971, 1.992)
ob_kabe_mijikai.scale = (4.0, 1.0, 1.0)
ob_kabe_mijikai.lineart.crease_threshold = 0.0
ob_block.location = (0.0, 0.0, 2.45)
ob_block.lineart.crease_threshold = 0.0
ob_step.location = (0.0, 0.0, 2.45)
ob_step.lineart.crease_threshold = 0.0
ob_cube.location = (0.0, 0.0, 2.67)
ob_cube.scale = (2.0, 1.0, 1.0)
ob_cube.lineart.crease_threshold = 0.0
ob_arch.location = (0.0, 0.0, 2.45)
ob_arch.lineart.crease_threshold = 0.0
ob_stage_floor.location = (0.0, 0.0, 0.0)
ob_stage_floor.scale = (6.0, 6.0, 1.0)
ob_stage_floor.lineart.crease_threshold = 0.0

# ---- collection membership
col_collection_1.objects.link(ob_lamp)
col_collection_1.objects.link(ob_camera)
col_collection_2.objects.link(ob_kabe_nagai)
col_collection_3.objects.link(ob_kabe_mijikai)
col_collection_4.objects.link(ob_block)
col_collection_5.objects.link(ob_step)
col_collection_11.objects.link(ob_cube)
col_collection_12.objects.link(ob_arch)
col_collection_13.objects.link(ob_stage_floor)

# ---- scene / render settings (as saved in the file)
scene.camera = ob_camera
scene.frame_start = 1; scene.frame_end = 250; scene.frame_set(1)
scene.render.engine = 'BLENDER_EEVEE_NEXT'
scene.render.resolution_percentage = 50
scene.render.dither_intensity = 0.0
scene.cycles.use_denoising = False
scene.cycles.samples = 128
scene.cycles.sampling_pattern = 'TABULATED_SOBOL'
scene.cycles.use_adaptive_sampling = False
scene.cycles.use_light_tree = False
scene.cycles.blur_glossy = 0.0
scene.cycles.sample_clamp_indirect = 0.0
scene.view_settings.view_transform = 'Standard'
bpy.context.view_layer.update()
